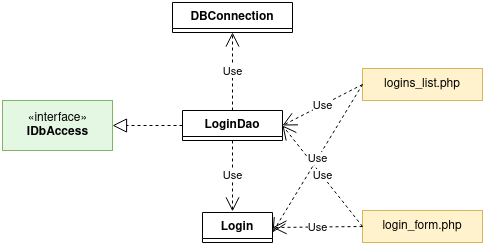

The diagram above was exported from draw.io. Its source (the exported page's mxGraphModel, read from the mxfile embedded in the PNG):
<mxGraphModel dx="813" dy="392" grid="1" gridSize="10" guides="1" tooltips="1" connect="1" arrows="1" fold="1" page="1" pageScale="1" pageWidth="827" pageHeight="1169" math="0" shadow="0">
  <root>
    <mxCell id="WIyWlLk6GJQsqaUBKTNV-0" />
    <mxCell id="WIyWlLk6GJQsqaUBKTNV-1" parent="WIyWlLk6GJQsqaUBKTNV-0" />
    <mxCell id="1Uwhyb4mmE5eTtkemh0X-0" value="LoginDao" style="swimlane;fontStyle=1;align=center;verticalAlign=top;childLayout=stackLayout;horizontal=1;startSize=26;horizontalStack=0;resizeParent=1;resizeParentMax=0;resizeLast=0;collapsible=1;marginBottom=0;" vertex="1" collapsed="1" parent="WIyWlLk6GJQsqaUBKTNV-1">
      <mxGeometry x="330" y="338" width="100" height="30" as="geometry">
        <mxRectangle x="330" y="310" width="160" height="86" as="alternateBounds" />
      </mxGeometry>
    </mxCell>
    <mxCell id="1Uwhyb4mmE5eTtkemh0X-1" value="+ field: type" style="text;strokeColor=none;fillColor=none;align=left;verticalAlign=top;spacingLeft=4;spacingRight=4;overflow=hidden;rotatable=0;points=[[0,0.5],[1,0.5]];portConstraint=eastwest;" vertex="1" parent="1Uwhyb4mmE5eTtkemh0X-0">
      <mxGeometry y="26" width="160" height="26" as="geometry" />
    </mxCell>
    <mxCell id="1Uwhyb4mmE5eTtkemh0X-2" value="" style="line;strokeWidth=1;fillColor=none;align=left;verticalAlign=middle;spacingTop=-1;spacingLeft=3;spacingRight=3;rotatable=0;labelPosition=right;points=[];portConstraint=eastwest;strokeColor=inherit;" vertex="1" parent="1Uwhyb4mmE5eTtkemh0X-0">
      <mxGeometry y="52" width="160" height="8" as="geometry" />
    </mxCell>
    <mxCell id="1Uwhyb4mmE5eTtkemh0X-3" value="+ method(type): type" style="text;strokeColor=none;fillColor=none;align=left;verticalAlign=top;spacingLeft=4;spacingRight=4;overflow=hidden;rotatable=0;points=[[0,0.5],[1,0.5]];portConstraint=eastwest;" vertex="1" parent="1Uwhyb4mmE5eTtkemh0X-0">
      <mxGeometry y="60" width="160" height="26" as="geometry" />
    </mxCell>
    <mxCell id="1Uwhyb4mmE5eTtkemh0X-4" value="«interface»&lt;br&gt;&lt;b&gt;IDbAccess&lt;/b&gt;" style="html=1;fillColor=#E3F7E2;strokeColor=#82b366;" vertex="1" parent="WIyWlLk6GJQsqaUBKTNV-1">
      <mxGeometry x="150" y="328" width="110" height="50" as="geometry" />
    </mxCell>
    <mxCell id="1Uwhyb4mmE5eTtkemh0X-5" value="" style="endArrow=block;dashed=1;endFill=0;endSize=12;html=1;rounded=0;entryX=1;entryY=0.5;entryDx=0;entryDy=0;exitX=0;exitY=0.5;exitDx=0;exitDy=0;" edge="1" parent="WIyWlLk6GJQsqaUBKTNV-1" source="1Uwhyb4mmE5eTtkemh0X-0" target="1Uwhyb4mmE5eTtkemh0X-4">
      <mxGeometry width="160" relative="1" as="geometry">
        <mxPoint x="330" y="360" as="sourcePoint" />
        <mxPoint x="490" y="360" as="targetPoint" />
      </mxGeometry>
    </mxCell>
    <mxCell id="1Uwhyb4mmE5eTtkemh0X-6" value="Use" style="endArrow=open;endSize=12;dashed=1;html=1;rounded=0;" edge="1" parent="WIyWlLk6GJQsqaUBKTNV-1" source="1Uwhyb4mmE5eTtkemh0X-0" target="1Uwhyb4mmE5eTtkemh0X-7">
      <mxGeometry width="160" relative="1" as="geometry">
        <mxPoint x="330" y="360" as="sourcePoint" />
        <mxPoint x="490" y="360" as="targetPoint" />
      </mxGeometry>
    </mxCell>
    <mxCell id="1Uwhyb4mmE5eTtkemh0X-7" value="DBConnection" style="swimlane;fontStyle=1;align=center;verticalAlign=top;childLayout=stackLayout;horizontal=1;startSize=26;horizontalStack=0;resizeParent=1;resizeParentMax=0;resizeLast=0;collapsible=1;marginBottom=0;" vertex="1" collapsed="1" parent="WIyWlLk6GJQsqaUBKTNV-1">
      <mxGeometry x="320" y="230" width="120" height="30" as="geometry">
        <mxRectangle x="300" y="170" width="160" height="86" as="alternateBounds" />
      </mxGeometry>
    </mxCell>
    <mxCell id="1Uwhyb4mmE5eTtkemh0X-8" value="+ field: type" style="text;strokeColor=none;fillColor=none;align=left;verticalAlign=top;spacingLeft=4;spacingRight=4;overflow=hidden;rotatable=0;points=[[0,0.5],[1,0.5]];portConstraint=eastwest;" vertex="1" parent="1Uwhyb4mmE5eTtkemh0X-7">
      <mxGeometry y="26" width="160" height="26" as="geometry" />
    </mxCell>
    <mxCell id="1Uwhyb4mmE5eTtkemh0X-9" value="" style="line;strokeWidth=1;fillColor=none;align=left;verticalAlign=middle;spacingTop=-1;spacingLeft=3;spacingRight=3;rotatable=0;labelPosition=right;points=[];portConstraint=eastwest;strokeColor=inherit;" vertex="1" parent="1Uwhyb4mmE5eTtkemh0X-7">
      <mxGeometry y="52" width="160" height="8" as="geometry" />
    </mxCell>
    <mxCell id="1Uwhyb4mmE5eTtkemh0X-10" value="+ method(type): type" style="text;strokeColor=none;fillColor=none;align=left;verticalAlign=top;spacingLeft=4;spacingRight=4;overflow=hidden;rotatable=0;points=[[0,0.5],[1,0.5]];portConstraint=eastwest;" vertex="1" parent="1Uwhyb4mmE5eTtkemh0X-7">
      <mxGeometry y="60" width="160" height="26" as="geometry" />
    </mxCell>
    <mxCell id="1Uwhyb4mmE5eTtkemh0X-15" value="Use" style="endArrow=open;endSize=12;dashed=1;html=1;rounded=0;entryX=0.429;entryY=-0.038;entryDx=0;entryDy=0;exitX=0.5;exitY=1;exitDx=0;exitDy=0;entryPerimeter=0;" edge="1" parent="WIyWlLk6GJQsqaUBKTNV-1" source="1Uwhyb4mmE5eTtkemh0X-0" target="1Uwhyb4mmE5eTtkemh0X-16">
      <mxGeometry width="160" relative="1" as="geometry">
        <mxPoint x="330" y="360" as="sourcePoint" />
        <mxPoint x="380" y="420" as="targetPoint" />
      </mxGeometry>
    </mxCell>
    <mxCell id="1Uwhyb4mmE5eTtkemh0X-16" value="Login" style="swimlane;fontStyle=1;childLayout=stackLayout;horizontal=1;startSize=26;fillColor=none;horizontalStack=0;resizeParent=1;resizeParentMax=0;resizeLast=0;collapsible=1;marginBottom=0;" vertex="1" collapsed="1" parent="WIyWlLk6GJQsqaUBKTNV-1">
      <mxGeometry x="350" y="440" width="70" height="30" as="geometry">
        <mxRectangle x="320" y="440" width="140" height="104" as="alternateBounds" />
      </mxGeometry>
    </mxCell>
    <mxCell id="1Uwhyb4mmE5eTtkemh0X-17" value="- $id: int" style="text;strokeColor=none;fillColor=none;align=left;verticalAlign=top;spacingLeft=4;spacingRight=4;overflow=hidden;rotatable=0;points=[[0,0.5],[1,0.5]];portConstraint=eastwest;" vertex="1" parent="1Uwhyb4mmE5eTtkemh0X-16">
      <mxGeometry y="26" width="140" height="26" as="geometry" />
    </mxCell>
    <mxCell id="1Uwhyb4mmE5eTtkemh0X-18" value="- $email: string" style="text;strokeColor=none;fillColor=none;align=left;verticalAlign=top;spacingLeft=4;spacingRight=4;overflow=hidden;rotatable=0;points=[[0,0.5],[1,0.5]];portConstraint=eastwest;" vertex="1" parent="1Uwhyb4mmE5eTtkemh0X-16">
      <mxGeometry y="52" width="140" height="26" as="geometry" />
    </mxCell>
    <mxCell id="1Uwhyb4mmE5eTtkemh0X-19" value="- $password: string" style="text;strokeColor=none;fillColor=none;align=left;verticalAlign=top;spacingLeft=4;spacingRight=4;overflow=hidden;rotatable=0;points=[[0,0.5],[1,0.5]];portConstraint=eastwest;" vertex="1" parent="1Uwhyb4mmE5eTtkemh0X-16">
      <mxGeometry y="78" width="140" height="26" as="geometry" />
    </mxCell>
    <mxCell id="1Uwhyb4mmE5eTtkemh0X-20" value="logins_list.php" style="rounded=0;whiteSpace=wrap;html=1;fillColor=#fff2cc;strokeColor=#d6b656;" vertex="1" parent="WIyWlLk6GJQsqaUBKTNV-1">
      <mxGeometry x="510" y="296" width="120" height="32" as="geometry" />
    </mxCell>
    <mxCell id="1Uwhyb4mmE5eTtkemh0X-21" value="&lt;div&gt;login_form.php&lt;/div&gt;" style="rounded=0;whiteSpace=wrap;html=1;fillColor=#fff2cc;strokeColor=#d6b656;" vertex="1" parent="WIyWlLk6GJQsqaUBKTNV-1">
      <mxGeometry x="510" y="438" width="120" height="32" as="geometry" />
    </mxCell>
    <mxCell id="1Uwhyb4mmE5eTtkemh0X-22" value="Use" style="endArrow=open;endSize=12;dashed=1;html=1;rounded=0;entryX=1;entryY=0.5;entryDx=0;entryDy=0;exitX=0;exitY=0.5;exitDx=0;exitDy=0;" edge="1" parent="WIyWlLk6GJQsqaUBKTNV-1" source="1Uwhyb4mmE5eTtkemh0X-21" target="1Uwhyb4mmE5eTtkemh0X-16">
      <mxGeometry width="160" relative="1" as="geometry">
        <mxPoint x="430" y="410" as="sourcePoint" />
        <mxPoint x="590" y="410" as="targetPoint" />
      </mxGeometry>
    </mxCell>
    <mxCell id="1Uwhyb4mmE5eTtkemh0X-23" value="Use" style="endArrow=open;endSize=12;dashed=1;html=1;rounded=0;entryX=1;entryY=0.5;entryDx=0;entryDy=0;exitX=0;exitY=0.5;exitDx=0;exitDy=0;" edge="1" parent="WIyWlLk6GJQsqaUBKTNV-1" source="1Uwhyb4mmE5eTtkemh0X-21" target="1Uwhyb4mmE5eTtkemh0X-0">
      <mxGeometry width="160" relative="1" as="geometry">
        <mxPoint x="430" y="410" as="sourcePoint" />
        <mxPoint x="590" y="410" as="targetPoint" />
      </mxGeometry>
    </mxCell>
    <mxCell id="1Uwhyb4mmE5eTtkemh0X-24" value="Use" style="endArrow=open;endSize=12;dashed=1;html=1;rounded=0;exitX=0;exitY=0.5;exitDx=0;exitDy=0;entryX=1;entryY=0.5;entryDx=0;entryDy=0;" edge="1" parent="WIyWlLk6GJQsqaUBKTNV-1" source="1Uwhyb4mmE5eTtkemh0X-20" target="1Uwhyb4mmE5eTtkemh0X-0">
      <mxGeometry width="160" relative="1" as="geometry">
        <mxPoint x="430" y="410" as="sourcePoint" />
        <mxPoint x="590" y="410" as="targetPoint" />
      </mxGeometry>
    </mxCell>
    <mxCell id="1Uwhyb4mmE5eTtkemh0X-25" value="Use" style="endArrow=open;endSize=12;dashed=1;html=1;rounded=0;exitX=0;exitY=0.5;exitDx=0;exitDy=0;" edge="1" parent="WIyWlLk6GJQsqaUBKTNV-1" source="1Uwhyb4mmE5eTtkemh0X-20">
      <mxGeometry width="160" relative="1" as="geometry">
        <mxPoint x="430" y="410" as="sourcePoint" />
        <mxPoint x="420" y="460" as="targetPoint" />
      </mxGeometry>
    </mxCell>
  </root>
</mxGraphModel>